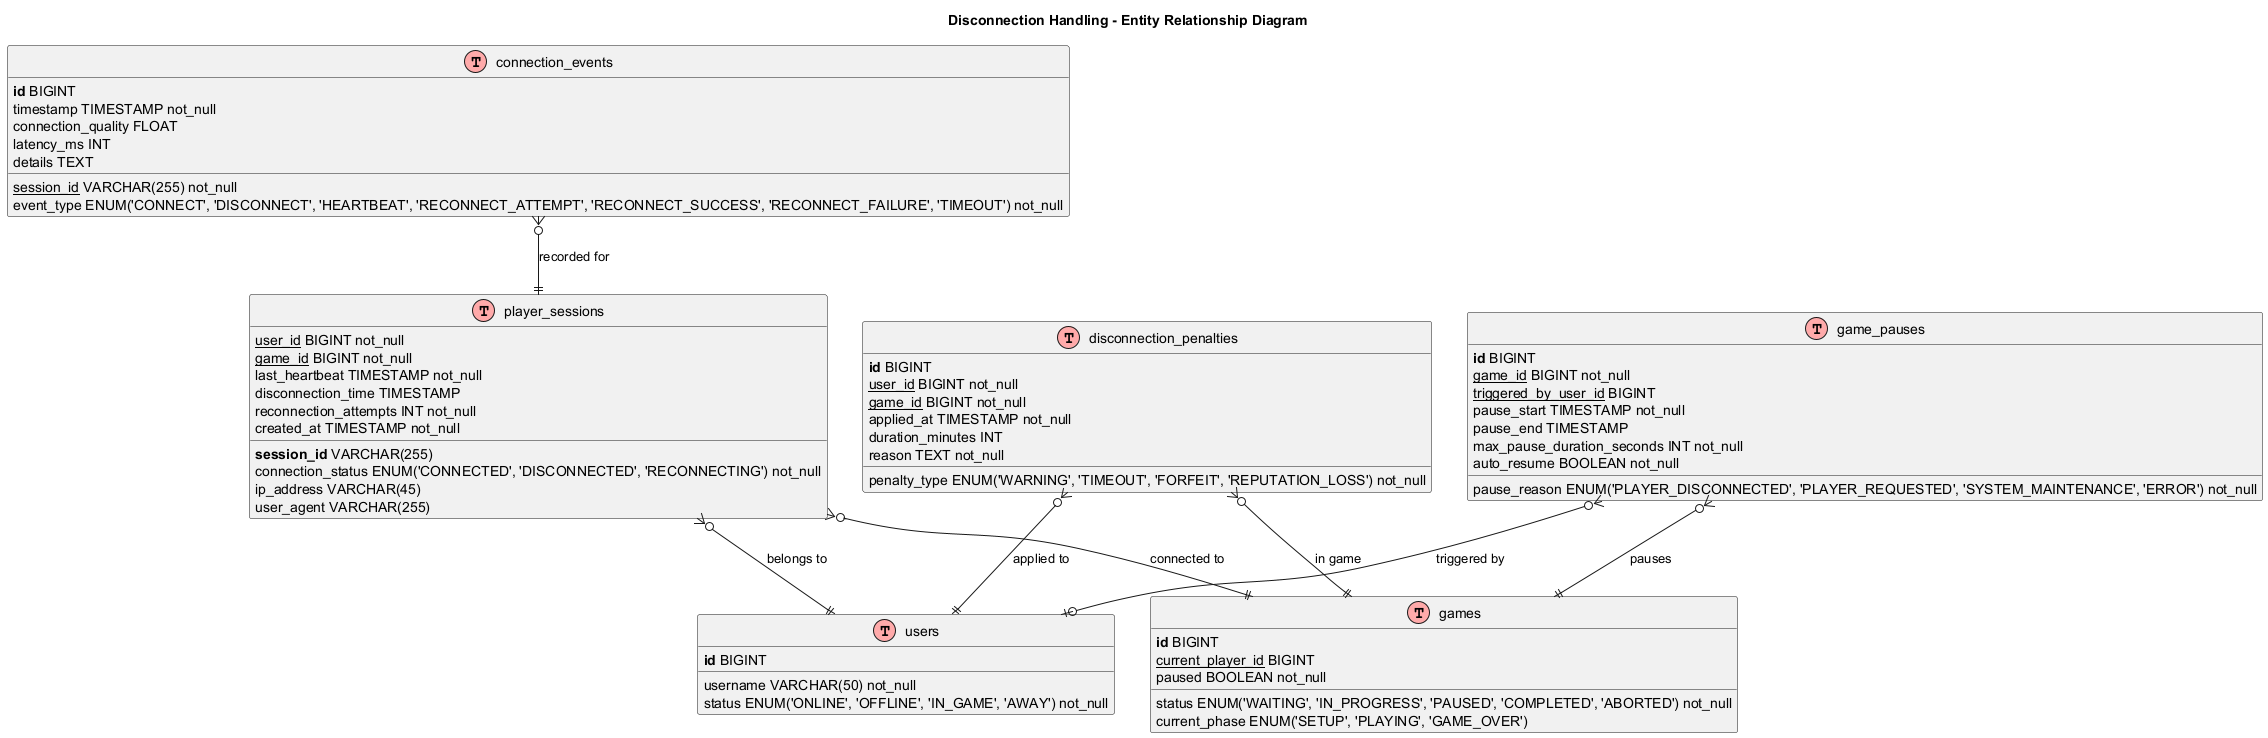

The diagram above was rendered by PlantUML. Its source (embedded in the PNG):
@startuml
!define table(x) class x << (T,#FFAAAA) >>
!define primary_key(x) <b>x</b>
!define foreign_key(x) <u>x</u>
!define unique(x) <color:green>x</color>
!define not_null(x) <color:blue>x</color>

title Disconnection Handling - Entity Relationship Diagram

table(player_sessions) {
    primary_key(session_id) VARCHAR(255)
    foreign_key(user_id) BIGINT not_null
    foreign_key(game_id) BIGINT not_null
    connection_status ENUM('CONNECTED', 'DISCONNECTED', 'RECONNECTING') not_null
    last_heartbeat TIMESTAMP not_null
    disconnection_time TIMESTAMP
    reconnection_attempts INT not_null
    ip_address VARCHAR(45)
    user_agent VARCHAR(255)
    created_at TIMESTAMP not_null
}

table(game_pauses) {
    primary_key(id) BIGINT
    foreign_key(game_id) BIGINT not_null
    pause_reason ENUM('PLAYER_DISCONNECTED', 'PLAYER_REQUESTED', 'SYSTEM_MAINTENANCE', 'ERROR') not_null
    foreign_key(triggered_by_user_id) BIGINT
    pause_start TIMESTAMP not_null
    pause_end TIMESTAMP
    max_pause_duration_seconds INT not_null
    auto_resume BOOLEAN not_null
}

table(connection_events) {
    primary_key(id) BIGINT
    foreign_key(session_id) VARCHAR(255) not_null
    event_type ENUM('CONNECT', 'DISCONNECT', 'HEARTBEAT', 'RECONNECT_ATTEMPT', 'RECONNECT_SUCCESS', 'RECONNECT_FAILURE', 'TIMEOUT') not_null
    timestamp TIMESTAMP not_null
    connection_quality FLOAT
    latency_ms INT
    details TEXT
}

table(games) {
    primary_key(id) BIGINT
    status ENUM('WAITING', 'IN_PROGRESS', 'PAUSED', 'COMPLETED', 'ABORTED') not_null
    foreign_key(current_player_id) BIGINT
    current_phase ENUM('SETUP', 'PLAYING', 'GAME_OVER')
    paused BOOLEAN not_null
}

table(users) {
    primary_key(id) BIGINT
    username VARCHAR(50) not_null
    status ENUM('ONLINE', 'OFFLINE', 'IN_GAME', 'AWAY') not_null
}

table(disconnection_penalties) {
    primary_key(id) BIGINT
    foreign_key(user_id) BIGINT not_null
    foreign_key(game_id) BIGINT not_null
    penalty_type ENUM('WARNING', 'TIMEOUT', 'FORFEIT', 'REPUTATION_LOSS') not_null
    applied_at TIMESTAMP not_null
    duration_minutes INT
    reason TEXT not_null
}

' Relationships
player_sessions }o--|| users : "belongs to"
player_sessions }o--|| games : "connected to"
connection_events }o--|| player_sessions : "recorded for"
game_pauses }o--|| games : "pauses"
game_pauses }o--o| users : "triggered by"
disconnection_penalties }o--|| users : "applied to"
disconnection_penalties }o--|| games : "in game"

@enduml